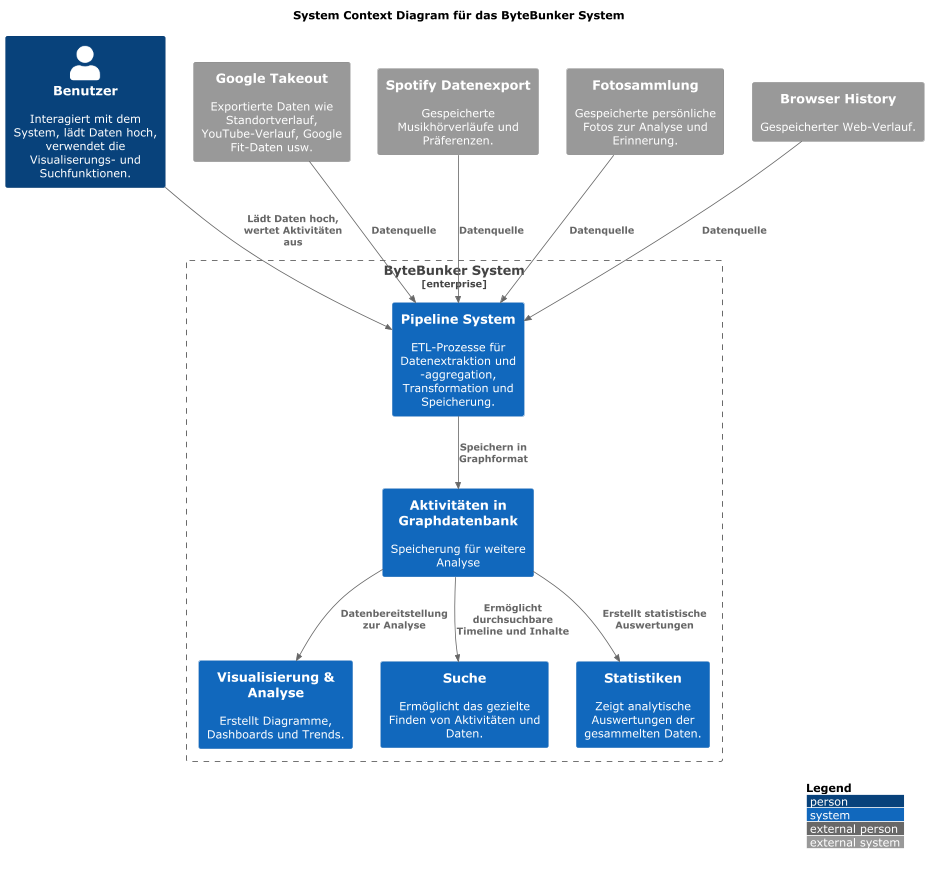

The diagram above was rendered by PlantUML. Its source (embedded in the PNG):
@startuml
!include https://raw.githubusercontent.com/plantuml-stdlib/C4-PlantUML/master/C4_Context.puml

LAYOUT_WITH_LEGEND()

title System Context Diagram für das ByteBunker System

Person(user, "Benutzer", "Interagiert mit dem System, lädt Daten hoch, verwendet die Visualiserungs- und Suchfunktionen.")

Enterprise_Boundary(bytebunker_boundary, "ByteBunker System") {
  System(bytebunker_pipeline, "Pipeline System", "ETL-Prozesse für Datenextraktion und -aggregation, Transformation und Speicherung.")
  System(bytebunker_activity_graph, "Aktivitäten in Graphdatenbank", "Speicherung für weitere Analyse")
  System(bytebunker_analysis, "Visualisierung & Analyse", "Erstellt Diagramme, Dashboards und Trends.")
  System(bytebunker_search, "Suche", "Ermöglicht das gezielte Finden von Aktivitäten und Daten.")
  System(bytebunker_statistics, "Statistiken", "Zeigt analytische Auswertungen der gesammelten Daten.")
}

System_Ext(google, "Google Takeout", "Exportierte Daten wie Standortverlauf, YouTube-Verlauf, Google Fit-Daten usw.")
System_Ext(spotify, "Spotify Datenexport", "Gespeicherte Musikhörverläufe und Präferenzen.")
System_Ext(photos, "Fotosammlung", "Gespeicherte persönliche Fotos zur Analyse und Erinnerung.")
System_Ext(browser, "Browser History", "Gespeicherter Web-Verlauf.")

Rel(user, bytebunker_pipeline, "Lädt Daten hoch, wertet Aktivitäten aus")
Rel(google, bytebunker_pipeline, "Datenquelle")
Rel(spotify, bytebunker_pipeline, "Datenquelle")
Rel(photos, bytebunker_pipeline, "Datenquelle")
Rel(browser, bytebunker_pipeline, "Datenquelle")

Rel(bytebunker_pipeline, bytebunker_activity_graph, "Speichern in Graphformat")
Rel(bytebunker_activity_graph, bytebunker_analysis, "Datenbereitstellung zur Analyse")
Rel(bytebunker_activity_graph, bytebunker_search, "Ermöglicht durchsuchbare Timeline und Inhalte")
Rel(bytebunker_activity_graph, bytebunker_statistics, "Erstellt statistische Auswertungen")

@enduml